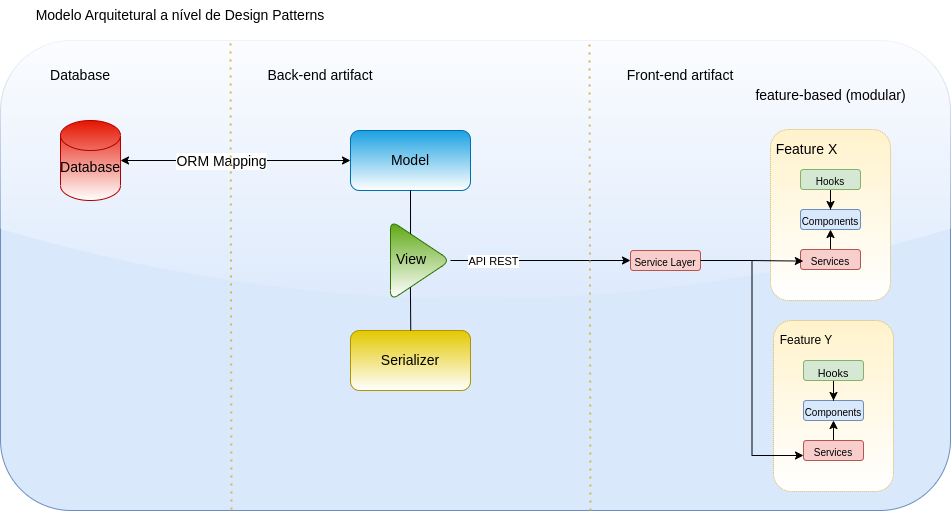

The diagram above was exported from draw.io. Its source (the exported page's mxGraphModel, read from the mxfile embedded in the PNG):
<mxGraphModel dx="2255" dy="1909" grid="1" gridSize="10" guides="1" tooltips="1" connect="1" arrows="1" fold="1" page="1" pageScale="1" pageWidth="827" pageHeight="1169" math="0" shadow="0">
  <root>
    <mxCell id="0" />
    <mxCell id="1" parent="0" />
    <mxCell id="gTIOk3voYfVjOPnzgZOb-54" value="" style="rounded=1;whiteSpace=wrap;html=1;fillColor=#dae8fc;strokeColor=#6c8ebf;glass=1;" parent="1" vertex="1">
      <mxGeometry x="-180" y="-20" width="950" height="470" as="geometry" />
    </mxCell>
    <mxCell id="gTIOk3voYfVjOPnzgZOb-43" value="" style="rounded=1;whiteSpace=wrap;html=1;glass=0;dashed=1;dashPattern=1 1;fillColor=#fff2cc;strokeColor=#d6b656;gradientColor=#FFFFFF;" parent="1" vertex="1">
      <mxGeometry x="593" y="260" width="120" height="171" as="geometry" />
    </mxCell>
    <mxCell id="0m-OxPR_f3HUd5j-caUt-1" value="" style="shape=cylinder3;whiteSpace=wrap;html=1;boundedLbl=1;backgroundOutline=1;size=15;fillColor=#e51400;fontColor=#ffffff;strokeColor=#B20000;gradientColor=#FFFFFF;" parent="1" vertex="1">
      <mxGeometry x="-120" y="60" width="60" height="80" as="geometry" />
    </mxCell>
    <mxCell id="0m-OxPR_f3HUd5j-caUt-2" value="Serializer" style="rounded=1;whiteSpace=wrap;html=1;fillColor=#e3c800;strokeColor=#B09500;fontColor=#000000;glass=0;gradientColor=#FFFFFF;fontSize=14;" parent="1" vertex="1">
      <mxGeometry x="170" y="270" width="120" height="60" as="geometry" />
    </mxCell>
    <mxCell id="0m-OxPR_f3HUd5j-caUt-3" value="" style="rounded=1;whiteSpace=wrap;html=1;fillColor=#1ba1e2;fontColor=#ffffff;strokeColor=#006EAF;gradientColor=#FFFFFF;glass=0;" parent="1" vertex="1">
      <mxGeometry x="170" y="70" width="120" height="60" as="geometry" />
    </mxCell>
    <mxCell id="gTIOk3voYfVjOPnzgZOb-27" style="edgeStyle=orthogonalEdgeStyle;rounded=0;orthogonalLoop=1;jettySize=auto;html=1;exitX=1;exitY=0.5;exitDx=0;exitDy=0;entryX=0;entryY=0.5;entryDx=0;entryDy=0;" parent="1" source="0m-OxPR_f3HUd5j-caUt-5" target="gTIOk3voYfVjOPnzgZOb-31" edge="1">
      <mxGeometry relative="1" as="geometry">
        <mxPoint x="490" y="200.20000000000005" as="targetPoint" />
        <Array as="points">
          <mxPoint x="450" y="200" />
        </Array>
      </mxGeometry>
    </mxCell>
    <mxCell id="gTIOk3voYfVjOPnzgZOb-28" value="API REST" style="edgeLabel;html=1;align=center;verticalAlign=middle;resizable=0;points=[];" parent="gTIOk3voYfVjOPnzgZOb-27" connectable="0" vertex="1">
      <mxGeometry x="-0.5361" relative="1" as="geometry">
        <mxPoint as="offset" />
      </mxGeometry>
    </mxCell>
    <mxCell id="0m-OxPR_f3HUd5j-caUt-5" value="" style="triangle;whiteSpace=wrap;html=1;fillColor=#60a917;strokeColor=#2D7600;fontColor=#ffffff;rounded=1;gradientColor=#FFFFFF;" parent="1" vertex="1">
      <mxGeometry x="210" y="160" width="60" height="80" as="geometry" />
    </mxCell>
    <mxCell id="0m-OxPR_f3HUd5j-caUt-9" value="" style="endArrow=none;html=1;rounded=0;entryX=0.5;entryY=1;entryDx=0;entryDy=0;exitX=0.334;exitY=0.167;exitDx=0;exitDy=0;exitPerimeter=0;" parent="1" source="0m-OxPR_f3HUd5j-caUt-5" target="0m-OxPR_f3HUd5j-caUt-3" edge="1">
      <mxGeometry width="50" height="50" relative="1" as="geometry">
        <mxPoint x="140" y="190" as="sourcePoint" />
        <mxPoint x="190" y="140" as="targetPoint" />
      </mxGeometry>
    </mxCell>
    <mxCell id="0m-OxPR_f3HUd5j-caUt-10" value="" style="endArrow=none;html=1;rounded=0;entryX=0.332;entryY=0.836;entryDx=0;entryDy=0;entryPerimeter=0;" parent="1" target="0m-OxPR_f3HUd5j-caUt-5" edge="1">
      <mxGeometry width="50" height="50" relative="1" as="geometry">
        <mxPoint x="230.25" y="270" as="sourcePoint" />
        <mxPoint x="229.75" y="229.04" as="targetPoint" />
        <Array as="points" />
      </mxGeometry>
    </mxCell>
    <mxCell id="0m-OxPR_f3HUd5j-caUt-11" value="" style="endArrow=classic;startArrow=classic;html=1;rounded=0;exitX=1;exitY=0.5;exitDx=0;exitDy=0;exitPerimeter=0;entryX=0;entryY=0.5;entryDx=0;entryDy=0;" parent="1" source="0m-OxPR_f3HUd5j-caUt-1" target="0m-OxPR_f3HUd5j-caUt-3" edge="1">
      <mxGeometry width="50" height="50" relative="1" as="geometry">
        <mxPoint x="180" y="220" as="sourcePoint" />
        <mxPoint x="230" y="170" as="targetPoint" />
      </mxGeometry>
    </mxCell>
    <mxCell id="gTIOk3voYfVjOPnzgZOb-29" value="ORM Mapping" style="edgeLabel;html=1;align=center;verticalAlign=middle;resizable=0;points=[];fontSize=14;" parent="0m-OxPR_f3HUd5j-caUt-11" connectable="0" vertex="1">
      <mxGeometry x="-0.5668" relative="1" as="geometry">
        <mxPoint x="50" as="offset" />
      </mxGeometry>
    </mxCell>
    <mxCell id="gTIOk3voYfVjOPnzgZOb-2" value="" style="endArrow=none;dashed=1;html=1;dashPattern=1 3;strokeWidth=2;rounded=0;fillColor=#fff2cc;strokeColor=#d6b656;exitX=0.621;exitY=1;exitDx=0;exitDy=0;exitPerimeter=0;entryX=0.62;entryY=0.002;entryDx=0;entryDy=0;entryPerimeter=0;" parent="1" source="gTIOk3voYfVjOPnzgZOb-54" target="gTIOk3voYfVjOPnzgZOb-54" edge="1">
      <mxGeometry width="50" height="50" relative="1" as="geometry">
        <mxPoint x="410" y="440" as="sourcePoint" />
        <mxPoint x="410" as="targetPoint" />
      </mxGeometry>
    </mxCell>
    <mxCell id="gTIOk3voYfVjOPnzgZOb-4" value="Back-end artifact" style="text;html=1;align=center;verticalAlign=middle;whiteSpace=wrap;rounded=0;fontSize=14;" parent="1" vertex="1">
      <mxGeometry x="80" width="120" height="30" as="geometry" />
    </mxCell>
    <mxCell id="gTIOk3voYfVjOPnzgZOb-5" value="Front-end artifact" style="text;html=1;align=center;verticalAlign=middle;whiteSpace=wrap;rounded=0;fontSize=14;" parent="1" vertex="1">
      <mxGeometry x="410" width="180" height="30" as="geometry" />
    </mxCell>
    <mxCell id="gTIOk3voYfVjOPnzgZOb-6" value="Database" style="text;html=1;align=center;verticalAlign=middle;whiteSpace=wrap;rounded=0;fontSize=14;" parent="1" vertex="1">
      <mxGeometry x="-130" width="60" height="30" as="geometry" />
    </mxCell>
    <mxCell id="gTIOk3voYfVjOPnzgZOb-9" value="feature-based (modular)" style="text;html=1;align=center;verticalAlign=middle;resizable=0;points=[];autosize=1;strokeColor=none;fillColor=none;fontSize=14;" parent="1" vertex="1">
      <mxGeometry x="565" y="20" width="170" height="30" as="geometry" />
    </mxCell>
    <mxCell id="gTIOk3voYfVjOPnzgZOb-14" value="" style="rounded=1;whiteSpace=wrap;html=1;glass=0;dashed=1;dashPattern=1 1;fillColor=#fff2cc;strokeColor=#d6b656;gradientColor=#FFFFFF;" parent="1" vertex="1">
      <mxGeometry x="590" y="69" width="120" height="171" as="geometry" />
    </mxCell>
    <mxCell id="0m-OxPR_f3HUd5j-caUt-14" value="&lt;sub&gt;Components&lt;/sub&gt;" style="rounded=1;whiteSpace=wrap;html=1;fillColor=#dae8fc;strokeColor=#6c8ebf;" parent="1" vertex="1">
      <mxGeometry x="620" y="149" width="60" height="20" as="geometry" />
    </mxCell>
    <mxCell id="gTIOk3voYfVjOPnzgZOb-38" style="edgeStyle=orthogonalEdgeStyle;rounded=0;orthogonalLoop=1;jettySize=auto;html=1;entryX=0.5;entryY=0;entryDx=0;entryDy=0;" parent="1" source="gTIOk3voYfVjOPnzgZOb-11" target="0m-OxPR_f3HUd5j-caUt-14" edge="1">
      <mxGeometry relative="1" as="geometry" />
    </mxCell>
    <mxCell id="gTIOk3voYfVjOPnzgZOb-11" value="&lt;sub&gt;Hooks&lt;/sub&gt;" style="rounded=1;whiteSpace=wrap;html=1;fillColor=#d5e8d4;strokeColor=#82b366;" parent="1" vertex="1">
      <mxGeometry x="620" y="109" width="60" height="20" as="geometry" />
    </mxCell>
    <mxCell id="gTIOk3voYfVjOPnzgZOb-37" style="edgeStyle=orthogonalEdgeStyle;rounded=0;orthogonalLoop=1;jettySize=auto;html=1;exitX=0.5;exitY=0;exitDx=0;exitDy=0;entryX=0.5;entryY=1;entryDx=0;entryDy=0;" parent="1" source="gTIOk3voYfVjOPnzgZOb-12" target="0m-OxPR_f3HUd5j-caUt-14" edge="1">
      <mxGeometry relative="1" as="geometry" />
    </mxCell>
    <mxCell id="gTIOk3voYfVjOPnzgZOb-12" value="&lt;sub&gt;Services&lt;/sub&gt;" style="rounded=1;whiteSpace=wrap;html=1;fillColor=#f8cecc;strokeColor=#b85450;" parent="1" vertex="1">
      <mxGeometry x="620" y="189" width="60" height="20" as="geometry" />
    </mxCell>
    <mxCell id="gTIOk3voYfVjOPnzgZOb-15" value="Feature X" style="text;html=1;align=center;verticalAlign=middle;whiteSpace=wrap;rounded=0;fontSize=14;" parent="1" vertex="1">
      <mxGeometry x="593" y="74" width="67" height="30" as="geometry" />
    </mxCell>
    <mxCell id="gTIOk3voYfVjOPnzgZOb-51" style="edgeStyle=orthogonalEdgeStyle;rounded=0;orthogonalLoop=1;jettySize=auto;html=1;exitX=1;exitY=0.5;exitDx=0;exitDy=0;entryX=0;entryY=0.75;entryDx=0;entryDy=0;" parent="1" source="gTIOk3voYfVjOPnzgZOb-31" target="gTIOk3voYfVjOPnzgZOb-48" edge="1">
      <mxGeometry relative="1" as="geometry" />
    </mxCell>
    <mxCell id="gTIOk3voYfVjOPnzgZOb-31" value="&lt;sub&gt;Service Layer&lt;/sub&gt;" style="rounded=1;whiteSpace=wrap;html=1;fillColor=#f8cecc;strokeColor=#b85450;" parent="1" vertex="1">
      <mxGeometry x="450" y="190" width="70" height="20" as="geometry" />
    </mxCell>
    <mxCell id="gTIOk3voYfVjOPnzgZOb-41" style="edgeStyle=orthogonalEdgeStyle;rounded=0;orthogonalLoop=1;jettySize=auto;html=1;exitX=1;exitY=0.5;exitDx=0;exitDy=0;entryX=0.047;entryY=0.58;entryDx=0;entryDy=0;entryPerimeter=0;" parent="1" source="gTIOk3voYfVjOPnzgZOb-31" target="gTIOk3voYfVjOPnzgZOb-12" edge="1">
      <mxGeometry relative="1" as="geometry" />
    </mxCell>
    <mxCell id="gTIOk3voYfVjOPnzgZOb-44" value="&lt;sub&gt;Components&lt;/sub&gt;" style="rounded=1;whiteSpace=wrap;html=1;fillColor=#dae8fc;strokeColor=#6c8ebf;" parent="1" vertex="1">
      <mxGeometry x="623" y="340" width="60" height="20" as="geometry" />
    </mxCell>
    <mxCell id="gTIOk3voYfVjOPnzgZOb-45" style="edgeStyle=orthogonalEdgeStyle;rounded=0;orthogonalLoop=1;jettySize=auto;html=1;entryX=0.5;entryY=0;entryDx=0;entryDy=0;" parent="1" source="gTIOk3voYfVjOPnzgZOb-46" target="gTIOk3voYfVjOPnzgZOb-44" edge="1">
      <mxGeometry relative="1" as="geometry" />
    </mxCell>
    <mxCell id="gTIOk3voYfVjOPnzgZOb-46" value="&lt;sub&gt;&lt;font&gt;Hooks&lt;/font&gt;&lt;/sub&gt;" style="rounded=1;whiteSpace=wrap;html=1;fillColor=#d5e8d4;strokeColor=#82b366;fontSize=13;" parent="1" vertex="1">
      <mxGeometry x="623" y="300" width="60" height="20" as="geometry" />
    </mxCell>
    <mxCell id="gTIOk3voYfVjOPnzgZOb-47" style="edgeStyle=orthogonalEdgeStyle;rounded=0;orthogonalLoop=1;jettySize=auto;html=1;exitX=0.5;exitY=0;exitDx=0;exitDy=0;entryX=0.5;entryY=1;entryDx=0;entryDy=0;" parent="1" source="gTIOk3voYfVjOPnzgZOb-48" target="gTIOk3voYfVjOPnzgZOb-44" edge="1">
      <mxGeometry relative="1" as="geometry" />
    </mxCell>
    <mxCell id="gTIOk3voYfVjOPnzgZOb-48" value="&lt;sub&gt;Services&lt;/sub&gt;" style="rounded=1;whiteSpace=wrap;html=1;fillColor=#f8cecc;strokeColor=#b85450;" parent="1" vertex="1">
      <mxGeometry x="623" y="380" width="60" height="20" as="geometry" />
    </mxCell>
    <mxCell id="gTIOk3voYfVjOPnzgZOb-49" value="Feature Y" style="text;html=1;align=center;verticalAlign=middle;whiteSpace=wrap;rounded=0;" parent="1" vertex="1">
      <mxGeometry x="596" y="265" width="60" height="30" as="geometry" />
    </mxCell>
    <mxCell id="gTIOk3voYfVjOPnzgZOb-53" value="Modelo Arquitetural a nível de Design Patterns" style="text;html=1;align=center;verticalAlign=middle;whiteSpace=wrap;rounded=0;fontSize=14;" parent="1" vertex="1">
      <mxGeometry x="-150" y="-60" width="300" height="30" as="geometry" />
    </mxCell>
    <mxCell id="gTIOk3voYfVjOPnzgZOb-55" value="" style="endArrow=none;dashed=1;html=1;dashPattern=1 3;strokeWidth=2;rounded=0;fillColor=#fff2cc;strokeColor=#d6b656;exitX=0.621;exitY=1;exitDx=0;exitDy=0;exitPerimeter=0;entryX=0.62;entryY=0.002;entryDx=0;entryDy=0;entryPerimeter=0;" parent="1" edge="1">
      <mxGeometry width="50" height="50" relative="1" as="geometry">
        <mxPoint x="51" y="449" as="sourcePoint" />
        <mxPoint x="50" y="-20" as="targetPoint" />
      </mxGeometry>
    </mxCell>
    <mxCell id="gTIOk3voYfVjOPnzgZOb-56" value="Model" style="text;html=1;align=center;verticalAlign=middle;whiteSpace=wrap;rounded=0;fontSize=14;" parent="1" vertex="1">
      <mxGeometry x="200" y="85" width="60" height="30" as="geometry" />
    </mxCell>
    <mxCell id="gTIOk3voYfVjOPnzgZOb-57" value="View" style="text;html=1;align=center;verticalAlign=middle;whiteSpace=wrap;rounded=0;fontSize=14;" parent="1" vertex="1">
      <mxGeometry x="201" y="184" width="60" height="30" as="geometry" />
    </mxCell>
    <mxCell id="gTIOk3voYfVjOPnzgZOb-58" value="Database" style="text;html=1;align=center;verticalAlign=middle;whiteSpace=wrap;rounded=0;fontSize=14;" parent="1" vertex="1">
      <mxGeometry x="-120" y="92" width="60" height="30" as="geometry" />
    </mxCell>
  </root>
</mxGraphModel>